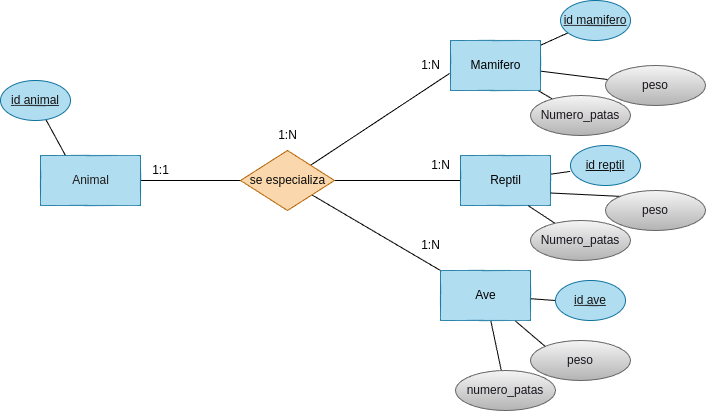

The diagram above was exported from draw.io. Its source (the exported page's mxGraphModel, read from the mxfile embedded in the PNG):
<mxGraphModel dx="1176" dy="808" grid="1" gridSize="10" guides="1" tooltips="1" connect="1" arrows="1" fold="1" page="1" pageScale="1" pageWidth="827" pageHeight="1169" math="0" shadow="0">
  <root>
    <mxCell id="0" />
    <mxCell id="1" parent="0" />
    <mxCell id="2" style="edgeStyle=none;html=1;endArrow=none;endFill=0;entryX=0.25;entryY=0;entryDx=0;entryDy=0;" edge="1" parent="1" source="3" target="5">
      <mxGeometry relative="1" as="geometry">
        <mxPoint x="120.00000000000011" y="179.9999999999999" as="targetPoint" />
      </mxGeometry>
    </mxCell>
    <mxCell id="3" value="id animal" style="ellipse;whiteSpace=wrap;html=1;align=center;fontStyle=4;fillColor=#b1ddf0;strokeColor=#10739e;fontColor=#121111;" vertex="1" parent="1">
      <mxGeometry x="60" y="110" width="70" height="40" as="geometry" />
    </mxCell>
    <mxCell id="4" style="edgeStyle=none;html=1;entryX=0;entryY=0.5;entryDx=0;entryDy=0;endArrow=none;endFill=0;" edge="1" parent="1" source="5" target="9">
      <mxGeometry relative="1" as="geometry" />
    </mxCell>
    <mxCell id="5" value="&lt;font color=&quot;#1d1b1b&quot;&gt;Animal&lt;/font&gt;" style="html=1;dashed=0;whitespace=wrap;fillColor=#b1ddf0;strokeColor=#10739e;" vertex="1" parent="1">
      <mxGeometry x="100" y="185" width="100" height="50" as="geometry" />
    </mxCell>
    <mxCell id="6" style="edgeStyle=none;html=1;exitX=1;exitY=0.5;exitDx=0;exitDy=0;entryX=0;entryY=0.5;entryDx=0;entryDy=0;endArrow=none;endFill=0;" edge="1" parent="1" source="9" target="11">
      <mxGeometry relative="1" as="geometry" />
    </mxCell>
    <mxCell id="7" style="edgeStyle=none;html=1;entryX=-0.011;entryY=0.66;entryDx=0;entryDy=0;entryPerimeter=0;endArrow=none;endFill=0;" edge="1" parent="1" source="9" target="17">
      <mxGeometry relative="1" as="geometry" />
    </mxCell>
    <mxCell id="8" style="edgeStyle=none;html=1;entryX=0;entryY=0;entryDx=0;entryDy=0;endArrow=none;endFill=0;" edge="1" parent="1" source="9" target="21">
      <mxGeometry relative="1" as="geometry" />
    </mxCell>
    <mxCell id="9" value="&lt;font color=&quot;#0a0a0a&quot;&gt;se especializa&lt;/font&gt;" style="shape=rhombus;html=1;dashed=0;whitespace=wrap;perimeter=rhombusPerimeter;fillColor=#fad7ac;strokeColor=#b46504;" vertex="1" parent="1">
      <mxGeometry x="300" y="180" width="94" height="60" as="geometry" />
    </mxCell>
    <mxCell id="10" style="edgeStyle=none;html=1;entryX=-0.004;entryY=0.648;entryDx=0;entryDy=0;entryPerimeter=0;endArrow=none;endFill=0;" edge="1" parent="1" source="11" target="34">
      <mxGeometry relative="1" as="geometry" />
    </mxCell>
    <mxCell id="11" value="&lt;font color=&quot;#000000&quot;&gt;Reptil&lt;/font&gt;" style="html=1;dashed=0;whitespace=wrap;fillColor=#b1ddf0;strokeColor=#10739e;" vertex="1" parent="1">
      <mxGeometry x="520" y="185" width="90" height="50" as="geometry" />
    </mxCell>
    <mxCell id="12" value="1:N" style="text;html=1;align=center;verticalAlign=middle;resizable=0;points=[];autosize=1;strokeColor=none;fillColor=none;" vertex="1" parent="1">
      <mxGeometry x="480" y="180" width="40" height="30" as="geometry" />
    </mxCell>
    <mxCell id="13" value="1:1" style="text;html=1;align=center;verticalAlign=middle;resizable=0;points=[];autosize=1;strokeColor=none;fillColor=none;" vertex="1" parent="1">
      <mxGeometry x="200" y="185" width="40" height="30" as="geometry" />
    </mxCell>
    <mxCell id="14" style="edgeStyle=none;html=1;endArrow=none;endFill=0;" edge="1" parent="1" source="17" target="32">
      <mxGeometry relative="1" as="geometry" />
    </mxCell>
    <mxCell id="15" style="edgeStyle=none;html=1;endArrow=none;endFill=0;" edge="1" parent="1" source="17" target="31">
      <mxGeometry relative="1" as="geometry" />
    </mxCell>
    <mxCell id="16" style="edgeStyle=none;html=1;endArrow=none;endFill=0;" edge="1" parent="1" source="17" target="33">
      <mxGeometry relative="1" as="geometry" />
    </mxCell>
    <mxCell id="17" value="&lt;font color=&quot;#000000&quot;&gt;Mamifero&lt;/font&gt;" style="html=1;dashed=0;whitespace=wrap;fillColor=#b1ddf0;strokeColor=#10739e;" vertex="1" parent="1">
      <mxGeometry x="510" y="70" width="90" height="50" as="geometry" />
    </mxCell>
    <mxCell id="18" style="edgeStyle=none;html=1;endArrow=none;endFill=0;" edge="1" parent="1" source="21" target="25">
      <mxGeometry relative="1" as="geometry" />
    </mxCell>
    <mxCell id="19" style="edgeStyle=none;html=1;entryX=0;entryY=0;entryDx=0;entryDy=0;endArrow=none;endFill=0;" edge="1" parent="1" source="21" target="26">
      <mxGeometry relative="1" as="geometry" />
    </mxCell>
    <mxCell id="20" style="edgeStyle=none;html=1;entryX=0;entryY=0.5;entryDx=0;entryDy=0;endArrow=none;endFill=0;" edge="1" parent="1" source="21" target="35">
      <mxGeometry relative="1" as="geometry" />
    </mxCell>
    <mxCell id="21" value="&lt;font color=&quot;#000000&quot;&gt;Ave&lt;/font&gt;" style="html=1;dashed=0;whitespace=wrap;fillColor=#b1ddf0;strokeColor=#10739e;" vertex="1" parent="1">
      <mxGeometry x="500" y="300" width="90" height="50" as="geometry" />
    </mxCell>
    <mxCell id="22" value="1:N" style="text;html=1;align=center;verticalAlign=middle;resizable=0;points=[];autosize=1;strokeColor=none;fillColor=none;" vertex="1" parent="1">
      <mxGeometry x="470" y="80" width="40" height="30" as="geometry" />
    </mxCell>
    <mxCell id="23" value="1:N" style="text;html=1;align=center;verticalAlign=middle;resizable=0;points=[];autosize=1;strokeColor=none;fillColor=none;" vertex="1" parent="1">
      <mxGeometry x="470" y="260" width="40" height="30" as="geometry" />
    </mxCell>
    <mxCell id="24" value="1:N" style="text;html=1;align=center;verticalAlign=middle;resizable=0;points=[];autosize=1;strokeColor=none;fillColor=none;" vertex="1" parent="1">
      <mxGeometry x="327" y="150" width="40" height="30" as="geometry" />
    </mxCell>
    <mxCell id="25" value="&lt;font color=&quot;#18141d&quot;&gt;numero_patas&lt;/font&gt;" style="ellipse;whiteSpace=wrap;html=1;align=center;fillColor=#f5f5f5;gradientColor=#b3b3b3;strokeColor=#666666;" vertex="1" parent="1">
      <mxGeometry x="515" y="400" width="100" height="40" as="geometry" />
    </mxCell>
    <mxCell id="26" value="&lt;font color=&quot;#18141d&quot;&gt;peso&lt;/font&gt;" style="ellipse;whiteSpace=wrap;html=1;align=center;fillColor=#f5f5f5;gradientColor=#b3b3b3;strokeColor=#666666;" vertex="1" parent="1">
      <mxGeometry x="590" y="370" width="100" height="40" as="geometry" />
    </mxCell>
    <mxCell id="27" style="edgeStyle=none;html=1;endArrow=none;endFill=0;exitX=0.75;exitY=1;exitDx=0;exitDy=0;" edge="1" parent="1" source="11" target="29">
      <mxGeometry relative="1" as="geometry">
        <mxPoint x="625.2555091200727" y="199.9999999999999" as="sourcePoint" />
      </mxGeometry>
    </mxCell>
    <mxCell id="28" style="edgeStyle=none;html=1;entryX=0;entryY=0;entryDx=0;entryDy=0;endArrow=none;endFill=0;exitX=1;exitY=0.75;exitDx=0;exitDy=0;" edge="1" parent="1" source="11" target="30">
      <mxGeometry relative="1" as="geometry">
        <mxPoint x="650" y="200" as="sourcePoint" />
      </mxGeometry>
    </mxCell>
    <mxCell id="29" value="&lt;font color=&quot;#18141d&quot;&gt;Numero_patas&lt;/font&gt;" style="ellipse;whiteSpace=wrap;html=1;align=center;fillColor=#f5f5f5;gradientColor=#b3b3b3;strokeColor=#666666;" vertex="1" parent="1">
      <mxGeometry x="590" y="250" width="100" height="40" as="geometry" />
    </mxCell>
    <mxCell id="30" value="&lt;font color=&quot;#18141d&quot;&gt;peso&lt;/font&gt;" style="ellipse;whiteSpace=wrap;html=1;align=center;fillColor=#f5f5f5;gradientColor=#b3b3b3;strokeColor=#666666;" vertex="1" parent="1">
      <mxGeometry x="665" y="220" width="100" height="40" as="geometry" />
    </mxCell>
    <mxCell id="31" value="&lt;font color=&quot;#18141d&quot;&gt;Numero_patas&lt;/font&gt;" style="ellipse;whiteSpace=wrap;html=1;align=center;fillColor=#f5f5f5;gradientColor=#b3b3b3;strokeColor=#666666;" vertex="1" parent="1">
      <mxGeometry x="590" y="125" width="100" height="40" as="geometry" />
    </mxCell>
    <mxCell id="32" value="&lt;font color=&quot;#18141d&quot;&gt;peso&lt;/font&gt;" style="ellipse;whiteSpace=wrap;html=1;align=center;fillColor=#f5f5f5;gradientColor=#b3b3b3;strokeColor=#666666;" vertex="1" parent="1">
      <mxGeometry x="665" y="95" width="100" height="40" as="geometry" />
    </mxCell>
    <mxCell id="33" value="id mamifero" style="ellipse;whiteSpace=wrap;html=1;align=center;fontStyle=4;fillColor=#b1ddf0;strokeColor=#10739e;fontColor=#121111;" vertex="1" parent="1">
      <mxGeometry x="620" y="30" width="70" height="40" as="geometry" />
    </mxCell>
    <mxCell id="34" value="id reptil" style="ellipse;whiteSpace=wrap;html=1;align=center;fontStyle=4;fillColor=#b1ddf0;strokeColor=#10739e;fontColor=#121111;" vertex="1" parent="1">
      <mxGeometry x="630" y="175" width="70" height="40" as="geometry" />
    </mxCell>
    <mxCell id="35" value="id ave" style="ellipse;whiteSpace=wrap;html=1;align=center;fontStyle=4;fillColor=#b1ddf0;strokeColor=#10739e;fontColor=#121111;" vertex="1" parent="1">
      <mxGeometry x="615" y="310" width="70" height="40" as="geometry" />
    </mxCell>
  </root>
</mxGraphModel>